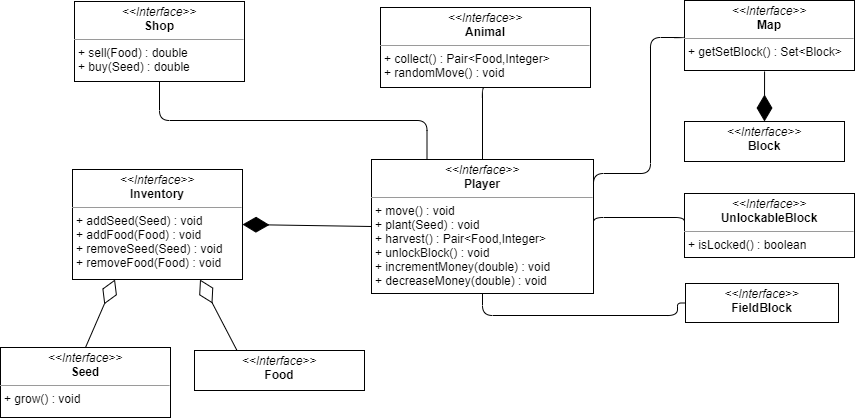

The diagram above was exported from draw.io. Its source (the exported page's mxGraphModel, read from the mxfile embedded in the PNG):
<mxGraphModel dx="1585" dy="988" grid="0" gridSize="10" guides="0" tooltips="1" connect="1" arrows="0" fold="1" page="0" pageScale="1" pageWidth="827" pageHeight="1169" math="0" shadow="0">
  <root>
    <mxCell id="0" />
    <mxCell id="1" parent="0" />
    <mxCell id="-rWYNWaa5LIBRzwIYE35-2" value="&lt;p style=&quot;margin: 0px ; margin-top: 4px ; text-align: center&quot;&gt;&lt;i&gt;&amp;lt;&amp;lt;Interface&amp;gt;&amp;gt;&lt;/i&gt;&lt;br&gt;&lt;b&gt;Shop&lt;/b&gt;&lt;/p&gt;&lt;hr size=&quot;1&quot;&gt;&lt;p style=&quot;margin: 0px ; margin-left: 4px&quot;&gt;+ sell(Food) : double&lt;/p&gt;&lt;p style=&quot;margin: 0px ; margin-left: 4px&quot;&gt;+ buy(Seed) : double&lt;/p&gt;" style="verticalAlign=top;align=left;overflow=fill;fontSize=12;fontFamily=Helvetica;html=1;" vertex="1" parent="1">
      <mxGeometry x="-95" y="-12" width="170" height="80" as="geometry" />
    </mxCell>
    <mxCell id="-rWYNWaa5LIBRzwIYE35-4" value="&lt;p style=&quot;margin: 0px ; margin-top: 4px ; text-align: center&quot;&gt;&lt;i&gt;&amp;lt;&amp;lt;Interface&amp;gt;&amp;gt;&lt;/i&gt;&lt;br&gt;&lt;b&gt;Animal&lt;/b&gt;&lt;/p&gt;&lt;hr size=&quot;1&quot;&gt;&lt;p style=&quot;margin: 0px ; margin-left: 4px&quot;&gt;+ collect() : Pair&amp;lt;Food,Integer&amp;gt;&lt;/p&gt;&lt;p style=&quot;margin: 0px ; margin-left: 4px&quot;&gt;+ randomMove() : void&lt;/p&gt;" style="verticalAlign=top;align=left;overflow=fill;fontSize=12;fontFamily=Helvetica;html=1;" vertex="1" parent="1">
      <mxGeometry x="211" y="-6" width="210" height="80" as="geometry" />
    </mxCell>
    <mxCell id="-rWYNWaa5LIBRzwIYE35-5" value="&lt;p style=&quot;margin: 0px ; margin-top: 4px ; text-align: center&quot;&gt;&lt;i&gt;&amp;lt;&amp;lt;Interface&amp;gt;&amp;gt;&lt;/i&gt;&lt;br&gt;&lt;b&gt;Player&lt;/b&gt;&lt;/p&gt;&lt;hr size=&quot;1&quot;&gt;&lt;p style=&quot;margin: 0px ; margin-left: 4px&quot;&gt;+ move() : void&lt;/p&gt;&lt;p style=&quot;margin: 0px 0px 0px 4px&quot;&gt;+ plant(Seed) : void&lt;/p&gt;&lt;p style=&quot;margin: 0px 0px 0px 4px&quot;&gt;+ harvest() : Pair&amp;lt;Food,Integer&amp;gt;&lt;/p&gt;&lt;p style=&quot;margin: 0px 0px 0px 4px&quot;&gt;+ unlockBlock() : void&lt;br&gt;&lt;/p&gt;&lt;p style=&quot;margin: 0px ; margin-left: 4px&quot;&gt;+ incrementMoney(double) : void&lt;/p&gt;&lt;p style=&quot;margin: 0px ; margin-left: 4px&quot;&gt;+ decreaseMoney(double) : void&lt;/p&gt;&lt;p style=&quot;margin: 0px ; margin-left: 4px&quot;&gt;&lt;br&gt;&lt;/p&gt;" style="verticalAlign=top;align=left;overflow=fill;fontSize=12;fontFamily=Helvetica;html=1;" vertex="1" parent="1">
      <mxGeometry x="202" y="146" width="222" height="134" as="geometry" />
    </mxCell>
    <mxCell id="-rWYNWaa5LIBRzwIYE35-6" value="&lt;p style=&quot;margin: 0px ; margin-top: 4px ; text-align: center&quot;&gt;&lt;i&gt;&amp;lt;&amp;lt;Interface&amp;gt;&amp;gt;&lt;/i&gt;&lt;br&gt;&lt;b&gt;Inventory&lt;/b&gt;&lt;/p&gt;&lt;hr size=&quot;1&quot;&gt;&lt;p style=&quot;margin: 0px ; margin-left: 4px&quot;&gt;+ addSeed(Seed) : void&lt;/p&gt;&lt;p style=&quot;margin: 0px ; margin-left: 4px&quot;&gt;+ addFood(Food&lt;span&gt;) : void&lt;/span&gt;&lt;/p&gt;&lt;p style=&quot;margin: 0px ; margin-left: 4px&quot;&gt;+ removeSeed(Seed) : void&lt;span&gt;&lt;br&gt;&lt;/span&gt;&lt;/p&gt;&lt;p style=&quot;margin: 0px ; margin-left: 4px&quot;&gt;+ removeFood(Food) : void&lt;/p&gt;" style="verticalAlign=top;align=left;overflow=fill;fontSize=12;fontFamily=Helvetica;html=1;" vertex="1" parent="1">
      <mxGeometry x="-97" y="156" width="170" height="110" as="geometry" />
    </mxCell>
    <mxCell id="-rWYNWaa5LIBRzwIYE35-8" value="&lt;p style=&quot;margin: 0px ; margin-top: 4px ; text-align: center&quot;&gt;&lt;i&gt;&amp;lt;&amp;lt;Interface&amp;gt;&amp;gt;&lt;/i&gt;&lt;br&gt;&lt;b&gt;Block&lt;/b&gt;&lt;/p&gt;&lt;p style=&quot;margin: 0px ; margin-left: 4px&quot;&gt;&lt;br&gt;&lt;/p&gt;" style="verticalAlign=top;align=left;overflow=fill;fontSize=12;fontFamily=Helvetica;html=1;" vertex="1" parent="1">
      <mxGeometry x="515" y="108" width="160" height="40" as="geometry" />
    </mxCell>
    <mxCell id="-rWYNWaa5LIBRzwIYE35-9" value="&lt;p style=&quot;margin: 0px ; margin-top: 4px ; text-align: center&quot;&gt;&lt;i&gt;&amp;lt;&amp;lt;Interface&amp;gt;&amp;gt;&lt;/i&gt;&lt;br&gt;&lt;b&gt;FieldBlock&lt;/b&gt;&lt;/p&gt;" style="verticalAlign=top;align=left;overflow=fill;fontSize=12;fontFamily=Helvetica;html=1;" vertex="1" parent="1">
      <mxGeometry x="516" y="270" width="153" height="39" as="geometry" />
    </mxCell>
    <mxCell id="-rWYNWaa5LIBRzwIYE35-10" value="&lt;p style=&quot;margin: 0px ; margin-top: 4px ; text-align: center&quot;&gt;&lt;i&gt;&amp;lt;&amp;lt;Interface&amp;gt;&amp;gt;&lt;/i&gt;&lt;br&gt;&lt;b&gt;UnlockableBlock&lt;/b&gt;&lt;/p&gt;&lt;hr size=&quot;1&quot;&gt;&lt;p style=&quot;margin: 0px ; margin-left: 4px&quot;&gt;+ isLocked() : boolean&lt;/p&gt;" style="verticalAlign=top;align=left;overflow=fill;fontSize=12;fontFamily=Helvetica;html=1;" vertex="1" parent="1">
      <mxGeometry x="515" y="180" width="170" height="64" as="geometry" />
    </mxCell>
    <mxCell id="-rWYNWaa5LIBRzwIYE35-11" value="&lt;p style=&quot;margin: 0px ; margin-top: 4px ; text-align: center&quot;&gt;&lt;i&gt;&amp;lt;&amp;lt;Interface&amp;gt;&amp;gt;&lt;/i&gt;&lt;br&gt;&lt;b&gt;Map&lt;/b&gt;&lt;/p&gt;&lt;hr size=&quot;1&quot;&gt;&lt;p style=&quot;margin: 0px ; margin-left: 4px&quot;&gt;+ getSetBlock() : Set&amp;lt;Block&amp;gt;&lt;/p&gt;" style="verticalAlign=top;align=left;overflow=fill;fontSize=12;fontFamily=Helvetica;html=1;" vertex="1" parent="1">
      <mxGeometry x="515" y="-13" width="170" height="70" as="geometry" />
    </mxCell>
    <mxCell id="-rWYNWaa5LIBRzwIYE35-12" value="&lt;p style=&quot;margin: 0px ; margin-top: 4px ; text-align: center&quot;&gt;&lt;i&gt;&amp;lt;&amp;lt;Interface&amp;gt;&amp;gt;&lt;/i&gt;&lt;br&gt;&lt;b&gt;Seed&lt;/b&gt;&lt;/p&gt;&lt;hr size=&quot;1&quot;&gt;&lt;p style=&quot;margin: 0px ; margin-left: 4px&quot;&gt;+ grow() : void&lt;/p&gt;" style="verticalAlign=top;align=left;overflow=fill;fontSize=12;fontFamily=Helvetica;html=1;" vertex="1" parent="1">
      <mxGeometry x="-169" y="334" width="170" height="70" as="geometry" />
    </mxCell>
    <mxCell id="-rWYNWaa5LIBRzwIYE35-13" value="&lt;p style=&quot;margin: 0px ; margin-top: 4px ; text-align: center&quot;&gt;&lt;i&gt;&amp;lt;&amp;lt;Interface&amp;gt;&amp;gt;&lt;/i&gt;&lt;br&gt;&lt;b&gt;Food&lt;/b&gt;&lt;/p&gt;&lt;p style=&quot;margin: 0px ; margin-left: 4px&quot;&gt;&lt;br&gt;&lt;/p&gt;" style="verticalAlign=top;align=left;overflow=fill;fontSize=12;fontFamily=Helvetica;html=1;" vertex="1" parent="1">
      <mxGeometry x="25" y="337" width="170" height="40" as="geometry" />
    </mxCell>
    <mxCell id="-rWYNWaa5LIBRzwIYE35-18" value="" style="endArrow=none;html=1;edgeStyle=orthogonalEdgeStyle;exitX=0.5;exitY=1;exitDx=0;exitDy=0;entryX=0.5;entryY=0;entryDx=0;entryDy=0;" edge="1" parent="1" source="-rWYNWaa5LIBRzwIYE35-4" target="-rWYNWaa5LIBRzwIYE35-5">
      <mxGeometry relative="1" as="geometry">
        <mxPoint x="337" y="122" as="sourcePoint" />
        <mxPoint x="497" y="122" as="targetPoint" />
        <Array as="points">
          <mxPoint x="313" y="74" />
        </Array>
      </mxGeometry>
    </mxCell>
    <mxCell id="-rWYNWaa5LIBRzwIYE35-22" value="" style="endArrow=diamondThin;endFill=1;endSize=24;html=1;entryX=1;entryY=0.5;entryDx=0;entryDy=0;exitX=0;exitY=0.5;exitDx=0;exitDy=0;" edge="1" parent="1" source="-rWYNWaa5LIBRzwIYE35-5" target="-rWYNWaa5LIBRzwIYE35-6">
      <mxGeometry width="160" relative="1" as="geometry">
        <mxPoint x="91" y="117" as="sourcePoint" />
        <mxPoint x="251" y="117" as="targetPoint" />
      </mxGeometry>
    </mxCell>
    <mxCell id="-rWYNWaa5LIBRzwIYE35-23" value="" style="endArrow=diamondThin;endFill=1;endSize=24;html=1;entryX=0.5;entryY=0;entryDx=0;entryDy=0;exitX=0.471;exitY=1.014;exitDx=0;exitDy=0;exitPerimeter=0;" edge="1" parent="1" source="-rWYNWaa5LIBRzwIYE35-11" target="-rWYNWaa5LIBRzwIYE35-8">
      <mxGeometry width="160" relative="1" as="geometry">
        <mxPoint x="584" y="74" as="sourcePoint" />
        <mxPoint x="596" y="182" as="targetPoint" />
      </mxGeometry>
    </mxCell>
    <mxCell id="-rWYNWaa5LIBRzwIYE35-24" value="" style="endArrow=none;html=1;edgeStyle=orthogonalEdgeStyle;exitX=0;exitY=0.5;exitDx=0;exitDy=0;entryX=1;entryY=0.5;entryDx=0;entryDy=0;" edge="1" parent="1" source="-rWYNWaa5LIBRzwIYE35-11" target="-rWYNWaa5LIBRzwIYE35-5">
      <mxGeometry relative="1" as="geometry">
        <mxPoint x="507.0000000000002" y="83" as="sourcePoint" />
        <mxPoint x="508" y="155" as="targetPoint" />
        <Array as="points">
          <mxPoint x="515" y="24" />
          <mxPoint x="481" y="24" />
          <mxPoint x="481" y="160" />
          <mxPoint x="424" y="160" />
        </Array>
      </mxGeometry>
    </mxCell>
    <mxCell id="-rWYNWaa5LIBRzwIYE35-27" value="" style="endArrow=none;html=1;edgeStyle=orthogonalEdgeStyle;exitX=1;exitY=0.5;exitDx=0;exitDy=0;entryX=0;entryY=0.5;entryDx=0;entryDy=0;" edge="1" parent="1" source="-rWYNWaa5LIBRzwIYE35-5" target="-rWYNWaa5LIBRzwIYE35-10">
      <mxGeometry relative="1" as="geometry">
        <mxPoint x="376" y="298" as="sourcePoint" />
        <mxPoint x="498" y="224" as="targetPoint" />
        <Array as="points">
          <mxPoint x="424" y="204" />
        </Array>
      </mxGeometry>
    </mxCell>
    <mxCell id="-rWYNWaa5LIBRzwIYE35-28" value="" style="endArrow=none;html=1;edgeStyle=orthogonalEdgeStyle;entryX=0;entryY=0.5;entryDx=0;entryDy=0;exitX=0.5;exitY=1;exitDx=0;exitDy=0;" edge="1" parent="1" source="-rWYNWaa5LIBRzwIYE35-5" target="-rWYNWaa5LIBRzwIYE35-9">
      <mxGeometry relative="1" as="geometry">
        <mxPoint x="359.0299999999999" y="257.0000000000001" as="sourcePoint" />
        <mxPoint x="520.1900000000003" y="275.03999999999985" as="targetPoint" />
        <Array as="points">
          <mxPoint x="313" y="302" />
          <mxPoint x="508" y="302" />
          <mxPoint x="508" y="290" />
          <mxPoint x="516" y="290" />
        </Array>
      </mxGeometry>
    </mxCell>
    <mxCell id="-rWYNWaa5LIBRzwIYE35-38" value="" style="endArrow=diamondThin;endFill=0;endSize=24;html=1;entryX=0.25;entryY=1;entryDx=0;entryDy=0;exitX=0.5;exitY=0;exitDx=0;exitDy=0;" edge="1" parent="1" source="-rWYNWaa5LIBRzwIYE35-12" target="-rWYNWaa5LIBRzwIYE35-6">
      <mxGeometry width="160" relative="1" as="geometry">
        <mxPoint x="68" y="307" as="sourcePoint" />
        <mxPoint x="228" y="307" as="targetPoint" />
      </mxGeometry>
    </mxCell>
    <mxCell id="-rWYNWaa5LIBRzwIYE35-39" value="" style="endArrow=diamondThin;endFill=0;endSize=24;html=1;entryX=0.75;entryY=1;entryDx=0;entryDy=0;exitX=0.25;exitY=0;exitDx=0;exitDy=0;" edge="1" parent="1" source="-rWYNWaa5LIBRzwIYE35-13" target="-rWYNWaa5LIBRzwIYE35-6">
      <mxGeometry width="160" relative="1" as="geometry">
        <mxPoint x="77" y="356" as="sourcePoint" />
        <mxPoint x="79" y="283" as="targetPoint" />
      </mxGeometry>
    </mxCell>
    <mxCell id="-rWYNWaa5LIBRzwIYE35-40" value="" style="endArrow=none;html=1;edgeStyle=orthogonalEdgeStyle;exitX=0.5;exitY=1;exitDx=0;exitDy=0;entryX=0.25;entryY=0;entryDx=0;entryDy=0;" edge="1" parent="1" source="-rWYNWaa5LIBRzwIYE35-2" target="-rWYNWaa5LIBRzwIYE35-5">
      <mxGeometry relative="1" as="geometry">
        <mxPoint x="71" y="99" as="sourcePoint" />
        <mxPoint x="231" y="99" as="targetPoint" />
      </mxGeometry>
    </mxCell>
  </root>
</mxGraphModel>